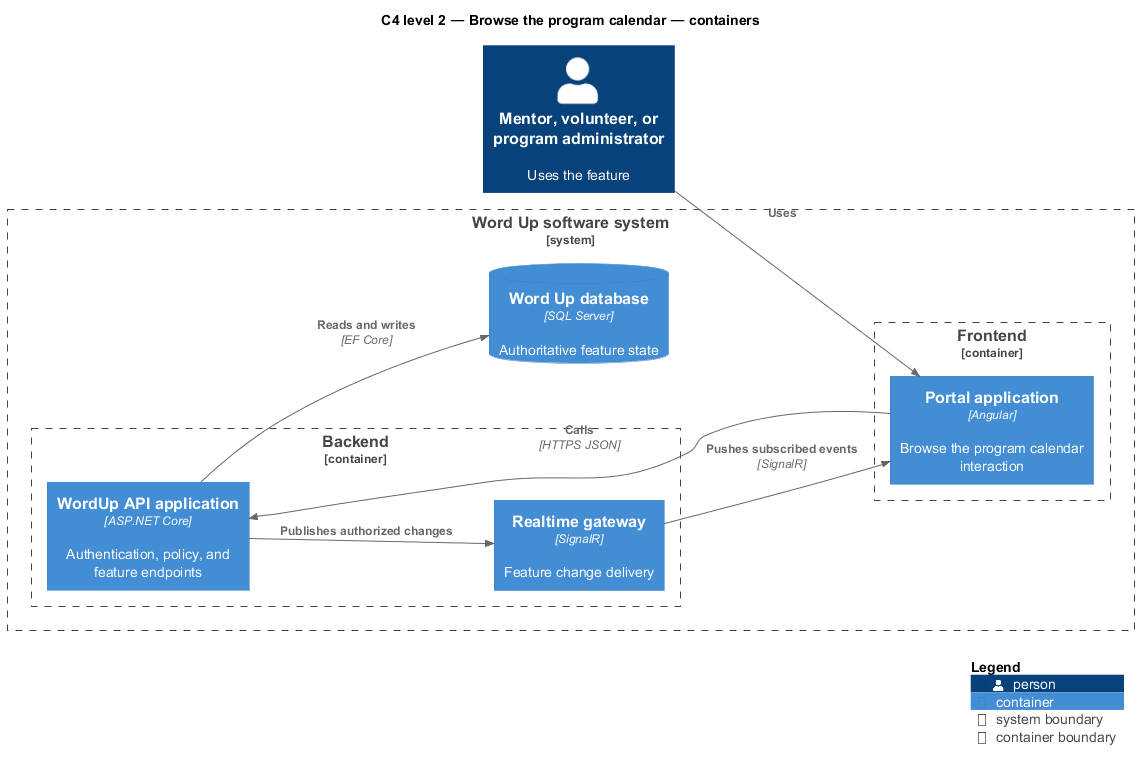

The diagram above was rendered by PlantUML. Its source (embedded in the PNG):
@startuml
!include <C4/C4_Component>
LAYOUT_LEFT_RIGHT()
title C4 level 2 — Browse the program calendar — containers
Person(primary, "Mentor, volunteer, or program administrator", "Uses the feature")
System_Boundary(wordup, "Word Up software system") {
  Container_Boundary(frontend, "Frontend") {
    Container(app1, "Portal application", "Angular", "Browse the program calendar interaction")
  }
  Container_Boundary(backend, "Backend") {
    Container(api, "WordUp API application", "ASP.NET Core", "Authentication, policy, and feature endpoints")
    Container(realtime, "Realtime gateway", "SignalR", "Feature change delivery")
  }
  ContainerDb(db, "Word Up database", "SQL Server", "Authoritative feature state")
}
Rel(primary, app1, "Uses")
Rel(app1, api, "Calls", "HTTPS JSON")
Rel(api, db, "Reads and writes", "EF Core")
Rel(api, realtime, "Publishes authorized changes")
Rel(realtime, app1, "Pushes subscribed events", "SignalR")
SHOW_LEGEND()
@enduml